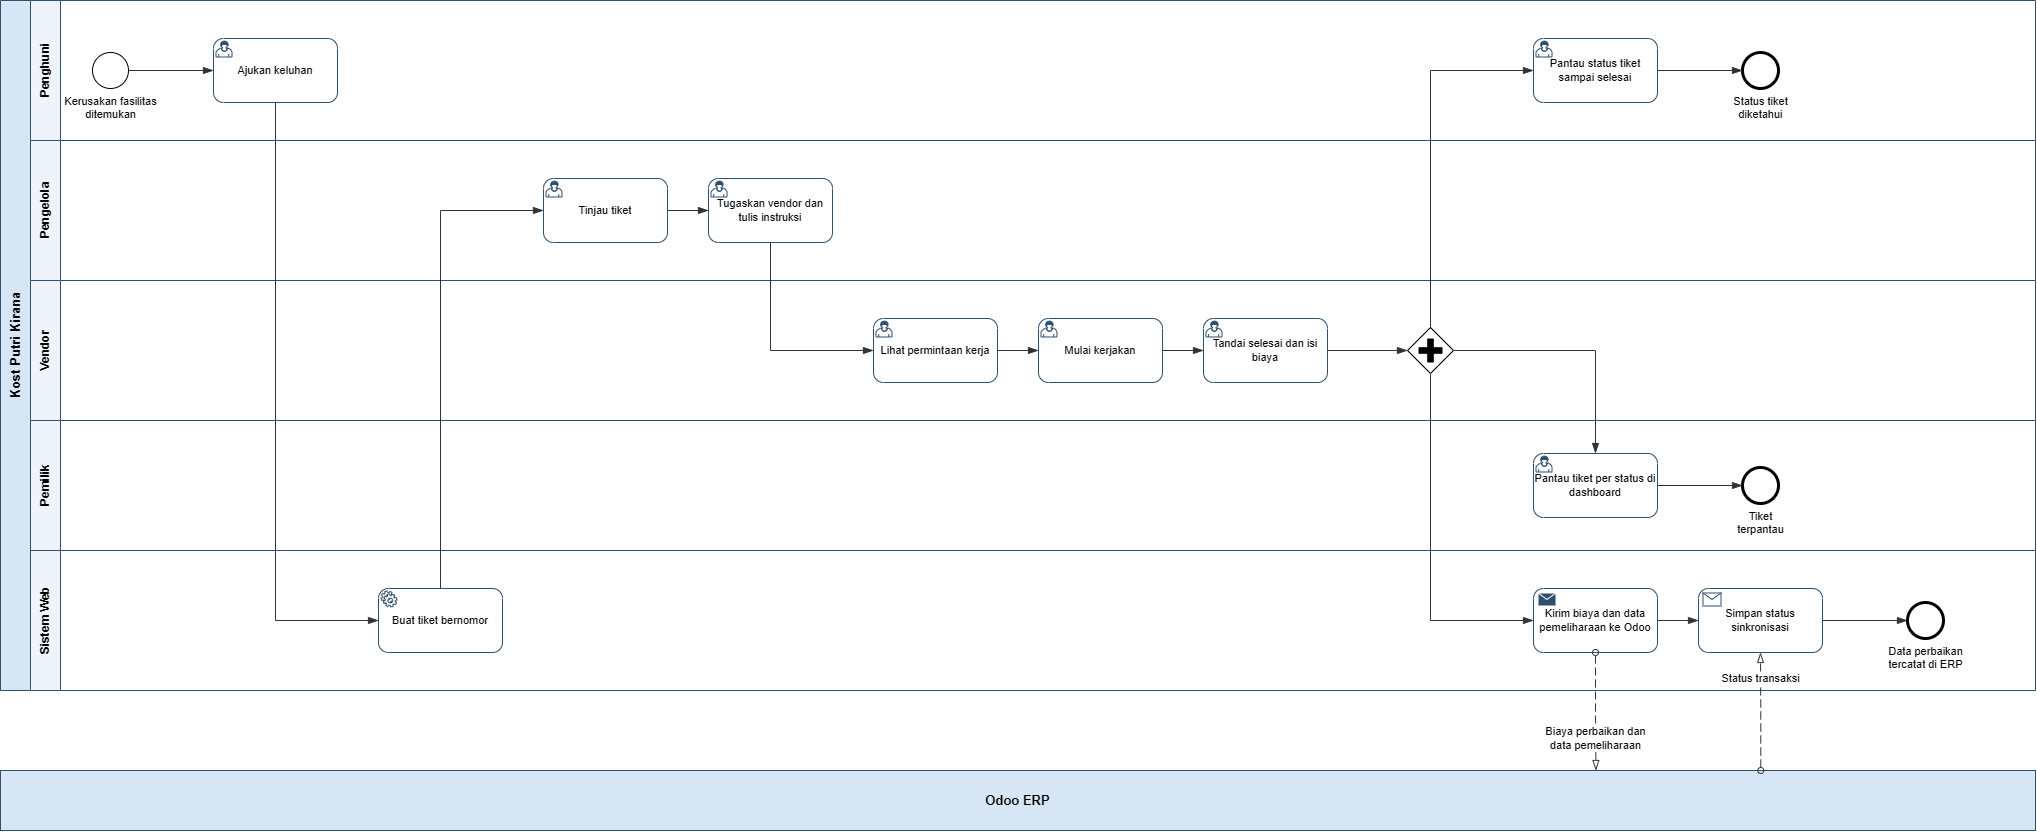

The diagram above was exported from draw.io. Its source (the exported page's mxGraphModel, read from the mxfile embedded in the PNG):
<mxGraphModel dx="2060" dy="1068" grid="1" gridSize="10" guides="1" tooltips="1" connect="1" arrows="1" fold="1" page="0" pageScale="1" pageWidth="850" pageHeight="1100" math="0" shadow="0">
  <root>
    <mxCell id="0" />
    <mxCell id="1" parent="0" />
    <mxCell id="b2_pool" parent="1" style="swimlane;html=1;horizontal=0;startSize=30;collapsible=0;fontStyle=1;fontSize=13;strokeColor=#2F4F6F;fillColor=#D6E6F5;swimlaneFillColor=#FFFFFF;whiteSpace=wrap;" value="Kost Putri Kirana" vertex="1">
      <mxGeometry height="690" width="2035" y="40" as="geometry" />
    </mxCell>
    <mxCell id="b2_1" parent="b2_pool" style="swimlane;html=1;horizontal=0;startSize=30;collapsible=0;fontStyle=1;fontSize=12;strokeColor=#2F4F6F;fillColor=#EEF4FA;swimlaneFillColor=#FFFFFF;swimlaneLine=1;whiteSpace=wrap;" value="Penghuni" vertex="1">
      <mxGeometry height="140" width="2005" x="30" as="geometry" />
    </mxCell>
    <mxCell id="b2_s" parent="b2_1" style="points=[[0.145,0.145,0],[0.5,0,0],[0.855,0.145,0],[1,0.5,0],[0.855,0.855,0],[0.5,1,0],[0.145,0.855,0],[0,0.5,0]];shape=mxgraph.bpmn.event;html=1;verticalLabelPosition=bottom;labelBackgroundColor=none;verticalAlign=top;align=center;perimeter=ellipsePerimeter;outlineConnect=0;aspect=fixed;fontSize=11;outline=standard;symbol=general;" value="Kerusakan fasilitas&lt;br&gt;ditemukan" vertex="1">
      <mxGeometry height="36" width="36" x="62" y="52" as="geometry" />
    </mxCell>
    <mxCell id="b2_t1" parent="b2_1" style="points=[[0.25,0,0],[0.5,0,0],[0.75,0,0],[1,0.25,0],[1,0.5,0],[1,0.75,0],[0.75,1,0],[0.5,1,0],[0.25,1,0],[0,0.75,0],[0,0.5,0],[0,0.25,0]];shape=mxgraph.bpmn.task2;whiteSpace=wrap;rectStyle=rounded;size=10;html=1;expand=0;collapsible=0;fontSize=11;fillColor=#FFFFFF;strokeColor=#2F4F6F;taskMarker=user;" value="Ajukan keluhan" vertex="1">
      <mxGeometry height="64" width="124" x="183" y="38" as="geometry" />
    </mxCell>
    <mxCell id="b2_t10" parent="b2_1" style="points=[[0.25,0,0],[0.5,0,0],[0.75,0,0],[1,0.25,0],[1,0.5,0],[1,0.75,0],[0.75,1,0],[0.5,1,0],[0.25,1,0],[0,0.75,0],[0,0.5,0],[0,0.25,0]];shape=mxgraph.bpmn.task2;whiteSpace=wrap;rectStyle=rounded;size=10;html=1;expand=0;collapsible=0;fontSize=11;fillColor=#FFFFFF;strokeColor=#2F4F6F;taskMarker=user;" value="Pantau status tiket sampai selesai" vertex="1">
      <mxGeometry height="64" width="124" x="1503" y="38" as="geometry" />
    </mxCell>
    <mxCell id="b2_e2" parent="b2_1" style="points=[[0.145,0.145,0],[0.5,0,0],[0.855,0.145,0],[1,0.5,0],[0.855,0.855,0],[0.5,1,0],[0.145,0.855,0],[0,0.5,0]];shape=mxgraph.bpmn.event;html=1;verticalLabelPosition=bottom;labelBackgroundColor=none;verticalAlign=top;align=center;perimeter=ellipsePerimeter;outlineConnect=0;aspect=fixed;fontSize=11;outline=end;symbol=general;" value="Status tiket&lt;br&gt;diketahui" vertex="1">
      <mxGeometry height="36" width="36" x="1712" y="52" as="geometry" />
    </mxCell>
    <mxCell id="b2_2" parent="b2_pool" style="swimlane;html=1;horizontal=0;startSize=30;collapsible=0;fontStyle=1;fontSize=12;strokeColor=#2F4F6F;fillColor=#EEF4FA;swimlaneFillColor=#FFFFFF;swimlaneLine=1;whiteSpace=wrap;" value="Pengelola" vertex="1">
      <mxGeometry height="140" width="2005" x="30" y="140" as="geometry" />
    </mxCell>
    <mxCell id="b2_t3" parent="b2_2" style="points=[[0.25,0,0],[0.5,0,0],[0.75,0,0],[1,0.25,0],[1,0.5,0],[1,0.75,0],[0.75,1,0],[0.5,1,0],[0.25,1,0],[0,0.75,0],[0,0.5,0],[0,0.25,0]];shape=mxgraph.bpmn.task2;whiteSpace=wrap;rectStyle=rounded;size=10;html=1;expand=0;collapsible=0;fontSize=11;fillColor=#FFFFFF;strokeColor=#2F4F6F;taskMarker=user;" value="Tinjau tiket" vertex="1">
      <mxGeometry height="64" width="124" x="513" y="38" as="geometry" />
    </mxCell>
    <mxCell id="b2_t4" parent="b2_2" style="points=[[0.25,0,0],[0.5,0,0],[0.75,0,0],[1,0.25,0],[1,0.5,0],[1,0.75,0],[0.75,1,0],[0.5,1,0],[0.25,1,0],[0,0.75,0],[0,0.5,0],[0,0.25,0]];shape=mxgraph.bpmn.task2;whiteSpace=wrap;rectStyle=rounded;size=10;html=1;expand=0;collapsible=0;fontSize=11;fillColor=#FFFFFF;strokeColor=#2F4F6F;taskMarker=user;" value="Tugaskan vendor dan tulis instruksi" vertex="1">
      <mxGeometry height="64" width="124" x="678" y="38" as="geometry" />
    </mxCell>
    <mxCell id="b2_3" parent="b2_pool" style="swimlane;html=1;horizontal=0;startSize=30;collapsible=0;fontStyle=1;fontSize=12;strokeColor=#2F4F6F;fillColor=#EEF4FA;swimlaneFillColor=#FFFFFF;swimlaneLine=1;whiteSpace=wrap;" value="Vendor" vertex="1">
      <mxGeometry height="140" width="2005" x="30" y="280" as="geometry" />
    </mxCell>
    <mxCell id="b2_t5" parent="b2_3" style="points=[[0.25,0,0],[0.5,0,0],[0.75,0,0],[1,0.25,0],[1,0.5,0],[1,0.75,0],[0.75,1,0],[0.5,1,0],[0.25,1,0],[0,0.75,0],[0,0.5,0],[0,0.25,0]];shape=mxgraph.bpmn.task2;whiteSpace=wrap;rectStyle=rounded;size=10;html=1;expand=0;collapsible=0;fontSize=11;fillColor=#FFFFFF;strokeColor=#2F4F6F;taskMarker=user;" value="Lihat permintaan kerja" vertex="1">
      <mxGeometry height="64" width="124" x="843" y="38" as="geometry" />
    </mxCell>
    <mxCell id="b2_t6" parent="b2_3" style="points=[[0.25,0,0],[0.5,0,0],[0.75,0,0],[1,0.25,0],[1,0.5,0],[1,0.75,0],[0.75,1,0],[0.5,1,0],[0.25,1,0],[0,0.75,0],[0,0.5,0],[0,0.25,0]];shape=mxgraph.bpmn.task2;whiteSpace=wrap;rectStyle=rounded;size=10;html=1;expand=0;collapsible=0;fontSize=11;fillColor=#FFFFFF;strokeColor=#2F4F6F;taskMarker=user;" value="Mulai kerjakan" vertex="1">
      <mxGeometry height="64" width="124" x="1008" y="38" as="geometry" />
    </mxCell>
    <mxCell id="b2_t7" parent="b2_3" style="points=[[0.25,0,0],[0.5,0,0],[0.75,0,0],[1,0.25,0],[1,0.5,0],[1,0.75,0],[0.75,1,0],[0.5,1,0],[0.25,1,0],[0,0.75,0],[0,0.5,0],[0,0.25,0]];shape=mxgraph.bpmn.task2;whiteSpace=wrap;rectStyle=rounded;size=10;html=1;expand=0;collapsible=0;fontSize=11;fillColor=#FFFFFF;strokeColor=#2F4F6F;taskMarker=user;" value="Tandai selesai dan isi biaya" vertex="1">
      <mxGeometry height="64" width="124" x="1173" y="38" as="geometry" />
    </mxCell>
    <mxCell id="b2_p" parent="b2_3" style="points=[[0.25,0.25,0],[0.5,0,0],[0.75,0.25,0],[1,0.5,0],[0.75,0.75,0],[0.5,1,0],[0.25,0.75,0],[0,0.5,0]];shape=mxgraph.bpmn.gateway2;html=1;verticalLabelPosition=top;labelPosition=center;labelBackgroundColor=none;verticalAlign=bottom;align=center;perimeter=rhombusPerimeter;outlineConnect=0;outline=none;symbol=none;fontSize=11;gwType=parallel;" value="" vertex="1">
      <mxGeometry height="46" width="46" x="1377" y="47" as="geometry" />
    </mxCell>
    <mxCell id="b2_4" parent="b2_pool" style="swimlane;html=1;horizontal=0;startSize=30;collapsible=0;fontStyle=1;fontSize=12;strokeColor=#2F4F6F;fillColor=#EEF4FA;swimlaneFillColor=#FFFFFF;swimlaneLine=1;whiteSpace=wrap;" value="Pemilik" vertex="1">
      <mxGeometry height="130" width="2005" x="30" y="420" as="geometry" />
    </mxCell>
    <mxCell id="b2_t11" parent="b2_4" style="points=[[0.25,0,0],[0.5,0,0],[0.75,0,0],[1,0.25,0],[1,0.5,0],[1,0.75,0],[0.75,1,0],[0.5,1,0],[0.25,1,0],[0,0.75,0],[0,0.5,0],[0,0.25,0]];shape=mxgraph.bpmn.task2;whiteSpace=wrap;rectStyle=rounded;size=10;html=1;expand=0;collapsible=0;fontSize=11;fillColor=#FFFFFF;strokeColor=#2F4F6F;taskMarker=user;" value="Pantau tiket per status di dashboard" vertex="1">
      <mxGeometry height="64" width="124" x="1503" y="33" as="geometry" />
    </mxCell>
    <mxCell id="b2_e3" parent="b2_4" style="points=[[0.145,0.145,0],[0.5,0,0],[0.855,0.145,0],[1,0.5,0],[0.855,0.855,0],[0.5,1,0],[0.145,0.855,0],[0,0.5,0]];shape=mxgraph.bpmn.event;html=1;verticalLabelPosition=bottom;labelBackgroundColor=none;verticalAlign=top;align=center;perimeter=ellipsePerimeter;outlineConnect=0;aspect=fixed;fontSize=11;outline=end;symbol=general;" value="Tiket&lt;br&gt;terpantau" vertex="1">
      <mxGeometry height="36" width="36" x="1712" y="47" as="geometry" />
    </mxCell>
    <mxCell id="b2_5" parent="b2_pool" style="swimlane;html=1;horizontal=0;startSize=30;collapsible=0;fontStyle=1;fontSize=12;strokeColor=#2F4F6F;fillColor=#EEF4FA;swimlaneFillColor=#FFFFFF;swimlaneLine=1;whiteSpace=wrap;" value="Sistem Web" vertex="1">
      <mxGeometry height="140" width="2005" x="30" y="550" as="geometry" />
    </mxCell>
    <mxCell id="b2_t2" parent="b2_5" style="points=[[0.25,0,0],[0.5,0,0],[0.75,0,0],[1,0.25,0],[1,0.5,0],[1,0.75,0],[0.75,1,0],[0.5,1,0],[0.25,1,0],[0,0.75,0],[0,0.5,0],[0,0.25,0]];shape=mxgraph.bpmn.task2;whiteSpace=wrap;rectStyle=rounded;size=10;html=1;expand=0;collapsible=0;fontSize=11;fillColor=#FFFFFF;strokeColor=#2F4F6F;taskMarker=service;" value="Buat tiket bernomor" vertex="1">
      <mxGeometry height="64" width="124" x="348" y="38" as="geometry" />
    </mxCell>
    <mxCell id="b2_t8" parent="b2_5" style="points=[[0.25,0,0],[0.5,0,0],[0.75,0,0],[1,0.25,0],[1,0.5,0],[1,0.75,0],[0.75,1,0],[0.5,1,0],[0.25,1,0],[0,0.75,0],[0,0.5,0],[0,0.25,0]];shape=mxgraph.bpmn.task2;whiteSpace=wrap;rectStyle=rounded;size=10;html=1;expand=0;collapsible=0;fontSize=11;fillColor=#FFFFFF;strokeColor=#2F4F6F;taskMarker=send;" value="Kirim biaya dan data pemeliharaan ke Odoo" vertex="1">
      <mxGeometry height="64" width="124" x="1503" y="38" as="geometry" />
    </mxCell>
    <mxCell id="b2_t9" parent="b2_5" style="points=[[0.25,0,0],[0.5,0,0],[0.75,0,0],[1,0.25,0],[1,0.5,0],[1,0.75,0],[0.75,1,0],[0.5,1,0],[0.25,1,0],[0,0.75,0],[0,0.5,0],[0,0.25,0]];shape=mxgraph.bpmn.task2;whiteSpace=wrap;rectStyle=rounded;size=10;html=1;expand=0;collapsible=0;fontSize=11;fillColor=#FFFFFF;strokeColor=#2F4F6F;taskMarker=receive;" value="Simpan status sinkronisasi" vertex="1">
      <mxGeometry height="64" width="124" x="1668" y="38" as="geometry" />
    </mxCell>
    <mxCell id="b2_e1" parent="b2_5" style="points=[[0.145,0.145,0],[0.5,0,0],[0.855,0.145,0],[1,0.5,0],[0.855,0.855,0],[0.5,1,0],[0.145,0.855,0],[0,0.5,0]];shape=mxgraph.bpmn.event;html=1;verticalLabelPosition=bottom;labelBackgroundColor=none;verticalAlign=top;align=center;perimeter=ellipsePerimeter;outlineConnect=0;aspect=fixed;fontSize=11;outline=end;symbol=general;" value="Data perbaikan&lt;br&gt;tercatat di ERP" vertex="1">
      <mxGeometry height="36" width="36" x="1877" y="52" as="geometry" />
    </mxCell>
    <mxCell id="b2_black" parent="1" style="rounded=0;whiteSpace=wrap;html=1;fontStyle=1;fontSize=13;strokeColor=#2F4F6F;fillColor=#D6E6F5;" value="Odoo ERP" vertex="1">
      <mxGeometry height="60" width="2035" y="810" as="geometry" />
    </mxCell>
    <mxCell id="b2_6" edge="1" parent="1" source="b2_s" style="edgeStyle=orthogonalEdgeStyle;rounded=0;html=1;endArrow=blockThin;endFill=1;endSize=8;strokeColor=#333333;fontSize=11;labelBackgroundColor=#FFFFFF;exitX=1.000;exitY=0.500;exitDx=0;exitDy=0;entryX=0.000;entryY=0.500;entryDx=0;entryDy=0;" target="b2_t1" value="">
      <mxGeometry relative="1" as="geometry" />
    </mxCell>
    <mxCell id="b2_7" edge="1" parent="1" source="b2_t1" style="edgeStyle=orthogonalEdgeStyle;rounded=0;html=1;endArrow=blockThin;endFill=1;endSize=8;strokeColor=#333333;fontSize=11;labelBackgroundColor=#FFFFFF;exitX=0.500;exitY=1.000;exitDx=0;exitDy=0;entryX=0.000;entryY=0.500;entryDx=0;entryDy=0;" target="b2_t2" value="">
      <mxGeometry relative="1" as="geometry">
        <Array as="points">
          <mxPoint x="275" y="660" />
        </Array>
      </mxGeometry>
    </mxCell>
    <mxCell id="b2_8" edge="1" parent="1" source="b2_t2" style="edgeStyle=orthogonalEdgeStyle;rounded=0;html=1;endArrow=blockThin;endFill=1;endSize=8;strokeColor=#333333;fontSize=11;labelBackgroundColor=#FFFFFF;exitX=0.500;exitY=0.000;exitDx=0;exitDy=0;entryX=0.000;entryY=0.500;entryDx=0;entryDy=0;" target="b2_t3" value="">
      <mxGeometry relative="1" as="geometry">
        <Array as="points">
          <mxPoint x="440" y="250" />
        </Array>
      </mxGeometry>
    </mxCell>
    <mxCell id="b2_9" edge="1" parent="1" source="b2_t3" style="edgeStyle=orthogonalEdgeStyle;rounded=0;html=1;endArrow=blockThin;endFill=1;endSize=8;strokeColor=#333333;fontSize=11;labelBackgroundColor=#FFFFFF;exitX=1.000;exitY=0.500;exitDx=0;exitDy=0;entryX=0.000;entryY=0.500;entryDx=0;entryDy=0;" target="b2_t4" value="">
      <mxGeometry relative="1" as="geometry" />
    </mxCell>
    <mxCell id="b2_10" edge="1" parent="1" source="b2_t4" style="edgeStyle=orthogonalEdgeStyle;rounded=0;html=1;endArrow=blockThin;endFill=1;endSize=8;strokeColor=#333333;fontSize=11;labelBackgroundColor=#FFFFFF;exitX=0.500;exitY=1.000;exitDx=0;exitDy=0;entryX=0.000;entryY=0.500;entryDx=0;entryDy=0;" target="b2_t5" value="">
      <mxGeometry relative="1" as="geometry">
        <Array as="points">
          <mxPoint x="770" y="390" />
        </Array>
      </mxGeometry>
    </mxCell>
    <mxCell id="b2_11" edge="1" parent="1" source="b2_t5" style="edgeStyle=orthogonalEdgeStyle;rounded=0;html=1;endArrow=blockThin;endFill=1;endSize=8;strokeColor=#333333;fontSize=11;labelBackgroundColor=#FFFFFF;exitX=1.000;exitY=0.500;exitDx=0;exitDy=0;entryX=0.000;entryY=0.500;entryDx=0;entryDy=0;" target="b2_t6" value="">
      <mxGeometry relative="1" as="geometry" />
    </mxCell>
    <mxCell id="b2_12" edge="1" parent="1" source="b2_t6" style="edgeStyle=orthogonalEdgeStyle;rounded=0;html=1;endArrow=blockThin;endFill=1;endSize=8;strokeColor=#333333;fontSize=11;labelBackgroundColor=#FFFFFF;exitX=1.000;exitY=0.500;exitDx=0;exitDy=0;entryX=0.000;entryY=0.500;entryDx=0;entryDy=0;" target="b2_t7" value="">
      <mxGeometry relative="1" as="geometry" />
    </mxCell>
    <mxCell id="b2_13" edge="1" parent="1" source="b2_t7" style="edgeStyle=orthogonalEdgeStyle;rounded=0;html=1;endArrow=blockThin;endFill=1;endSize=8;strokeColor=#333333;fontSize=11;labelBackgroundColor=#FFFFFF;exitX=1.000;exitY=0.500;exitDx=0;exitDy=0;entryX=0.000;entryY=0.500;entryDx=0;entryDy=0;" target="b2_p" value="">
      <mxGeometry relative="1" as="geometry" />
    </mxCell>
    <mxCell id="b2_14" edge="1" parent="1" source="b2_p" style="edgeStyle=orthogonalEdgeStyle;rounded=0;html=1;endArrow=blockThin;endFill=1;endSize=8;strokeColor=#333333;fontSize=11;labelBackgroundColor=#FFFFFF;exitX=0.500;exitY=0.000;exitDx=0;exitDy=0;entryX=0.000;entryY=0.500;entryDx=0;entryDy=0;" target="b2_t10" value="">
      <mxGeometry relative="1" as="geometry">
        <Array as="points">
          <mxPoint x="1430" y="110" />
        </Array>
      </mxGeometry>
    </mxCell>
    <mxCell id="b2_15" edge="1" parent="1" source="b2_p" style="edgeStyle=orthogonalEdgeStyle;rounded=0;html=1;endArrow=blockThin;endFill=1;endSize=8;strokeColor=#333333;fontSize=11;labelBackgroundColor=#FFFFFF;exitX=1.000;exitY=0.500;exitDx=0;exitDy=0;entryX=0.500;entryY=0.000;entryDx=0;entryDy=0;" target="b2_t11" value="">
      <mxGeometry relative="1" as="geometry">
        <Array as="points">
          <mxPoint x="1595" y="390" />
        </Array>
      </mxGeometry>
    </mxCell>
    <mxCell id="b2_16" edge="1" parent="1" source="b2_p" style="edgeStyle=orthogonalEdgeStyle;rounded=0;html=1;endArrow=blockThin;endFill=1;endSize=8;strokeColor=#333333;fontSize=11;labelBackgroundColor=#FFFFFF;exitX=0.500;exitY=1.000;exitDx=0;exitDy=0;entryX=0.000;entryY=0.500;entryDx=0;entryDy=0;" target="b2_t8" value="">
      <mxGeometry relative="1" as="geometry">
        <Array as="points">
          <mxPoint x="1430" y="660" />
        </Array>
      </mxGeometry>
    </mxCell>
    <mxCell id="b2_17" edge="1" parent="1" source="b2_t8" style="edgeStyle=orthogonalEdgeStyle;rounded=0;html=1;endArrow=blockThin;endFill=1;endSize=8;strokeColor=#333333;fontSize=11;labelBackgroundColor=#FFFFFF;exitX=1.000;exitY=0.500;exitDx=0;exitDy=0;entryX=0.000;entryY=0.500;entryDx=0;entryDy=0;" target="b2_t9" value="">
      <mxGeometry relative="1" as="geometry" />
    </mxCell>
    <mxCell id="b2_18" edge="1" parent="1" source="b2_t9" style="edgeStyle=orthogonalEdgeStyle;rounded=0;html=1;endArrow=blockThin;endFill=1;endSize=8;strokeColor=#333333;fontSize=11;labelBackgroundColor=#FFFFFF;exitX=1.000;exitY=0.500;exitDx=0;exitDy=0;entryX=0.000;entryY=0.500;entryDx=0;entryDy=0;" target="b2_e1" value="">
      <mxGeometry relative="1" as="geometry" />
    </mxCell>
    <mxCell id="b2_19" edge="1" parent="1" source="b2_t10" style="edgeStyle=orthogonalEdgeStyle;rounded=0;html=1;endArrow=blockThin;endFill=1;endSize=8;strokeColor=#333333;fontSize=11;labelBackgroundColor=#FFFFFF;exitX=1.000;exitY=0.500;exitDx=0;exitDy=0;entryX=0.000;entryY=0.500;entryDx=0;entryDy=0;" target="b2_e2" value="">
      <mxGeometry relative="1" as="geometry" />
    </mxCell>
    <mxCell id="b2_20" edge="1" parent="1" source="b2_t11" style="edgeStyle=orthogonalEdgeStyle;rounded=0;html=1;endArrow=blockThin;endFill=1;endSize=8;strokeColor=#333333;fontSize=11;labelBackgroundColor=#FFFFFF;exitX=1.000;exitY=0.500;exitDx=0;exitDy=0;entryX=0.000;entryY=0.500;entryDx=0;entryDy=0;" target="b2_e3" value="">
      <mxGeometry relative="1" as="geometry" />
    </mxCell>
    <mxCell id="b2_21" edge="1" parent="1" source="b2_t8" style="edgeStyle=orthogonalEdgeStyle;rounded=0;html=1;dashed=1;dashPattern=8 4;endArrow=blockThin;endFill=0;startArrow=oval;startFill=0;endSize=8;startSize=6;strokeColor=#333333;fontSize=11;labelBackgroundColor=#FFFFFF;exitX=0.500;exitY=1.000;exitDx=0;exitDy=0;entryX=0.784;entryY=0.000;entryDx=0;entryDy=0;" target="b2_black" value="Biaya perbaikan dan&lt;br&gt;data pemeliharaan">
      <mxGeometry relative="1" x="0.45" as="geometry" />
    </mxCell>
    <mxCell id="b2_22" edge="1" parent="1" source="b2_black" style="edgeStyle=orthogonalEdgeStyle;rounded=0;html=1;dashed=1;dashPattern=8 4;endArrow=blockThin;endFill=0;startArrow=oval;startFill=0;endSize=8;startSize=6;strokeColor=#333333;fontSize=11;labelBackgroundColor=#FFFFFF;exitX=0.865;exitY=0.000;exitDx=0;exitDy=0;entryX=0.500;entryY=1.000;entryDx=0;entryDy=0;" target="b2_t9" value="Status transaksi">
      <mxGeometry relative="1" x="0.55" as="geometry" />
    </mxCell>
  </root>
</mxGraphModel>